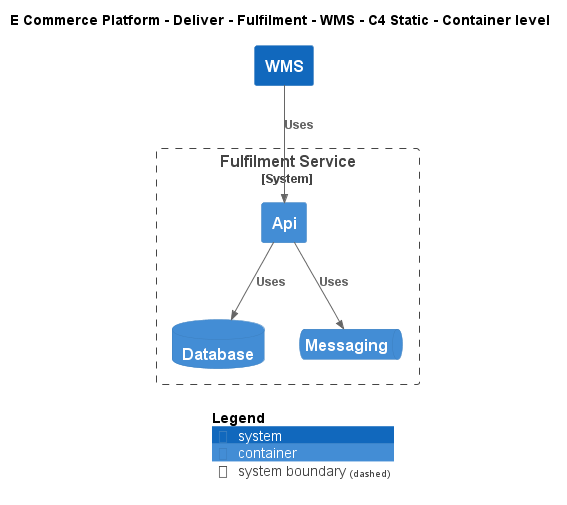

The diagram above was rendered by PlantUML. Its source (embedded in the PNG):
@startuml
!include ..\..\..\..\..\.c4s\C4_Container.puml

AddElementTag("c4interflow:lifecycle:new", $bgColor=green, $fontColor=#ffffff, $borderColor=green, $shadowing="False")
AddElementTag("c4interflow:lifecycle:changed", $bgColor=orange, $fontColor=#ffffff, $borderColor=orange, $shadowing="False")
AddElementTag("c4interflow:lifecycle:removed", $bgColor=red, $fontColor=#ffffff, $borderColor=red, $shadowing="False")

AddRelTag("c4interflow:lifecycle:new", $textColor=green, $lineColor=green)
AddRelTag("c4interflow:lifecycle:changed", $textColor=orange, $lineColor=orange)
AddRelTag("c4interflow:lifecycle:removed", $textColor=red, $lineColor=red)

SHOW_PERSON_PORTRAIT()
LAYOUT_TOP_DOWN()

skinparam linetype polyline

title E Commerce Platform - Deliver - Fulfilment - WMS - C4 Static - Container level

System(ECommercePlatform.Deliver.Fulfilment.SoftwareSystems.WMS, "WMS", "")

System_Boundary(ECommercePlatform.Deliver.Fulfilment.SoftwareSystems.FulfilmentService, "Fulfilment Service") {
    Container(ECommercePlatform.Deliver.Fulfilment.SoftwareSystems.FulfilmentService.Containers.Api, "Api", "", "")
    ContainerDb(ECommercePlatform.Deliver.Fulfilment.SoftwareSystems.FulfilmentService.Containers.Database, "Database", "", "")
    ContainerQueue(ECommercePlatform.Deliver.Fulfilment.SoftwareSystems.FulfilmentService.Containers.Messaging, "Messaging", "", "")
}

Rel(ECommercePlatform.Deliver.Fulfilment.SoftwareSystems.WMS, ECommercePlatform.Deliver.Fulfilment.SoftwareSystems.FulfilmentService.Containers.Api, "Uses")
Rel(ECommercePlatform.Deliver.Fulfilment.SoftwareSystems.FulfilmentService.Containers.Api, ECommercePlatform.Deliver.Fulfilment.SoftwareSystems.FulfilmentService.Containers.Database, "Uses")
Rel(ECommercePlatform.Deliver.Fulfilment.SoftwareSystems.FulfilmentService.Containers.Api, ECommercePlatform.Deliver.Fulfilment.SoftwareSystems.FulfilmentService.Containers.Messaging, "Uses")


SHOW_LEGEND()
@enduml